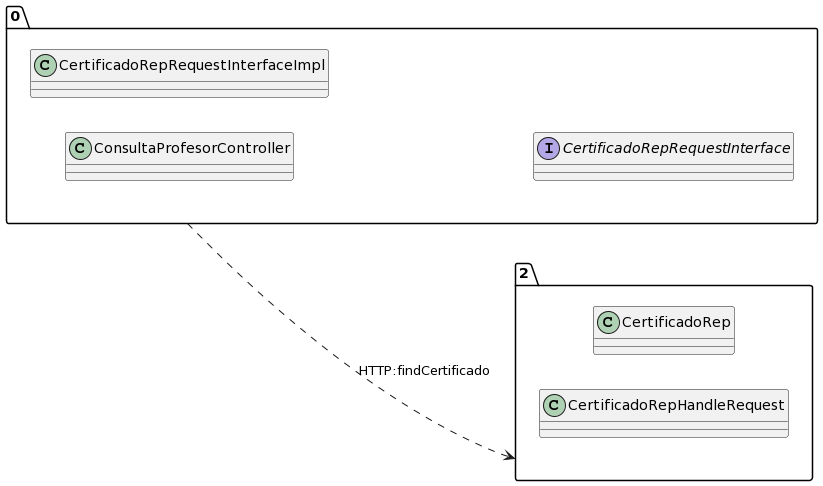

The diagram above was rendered by PlantUML. Its source (embedded in the PNG):
@startuml
allow_mixing
left to right direction
package "0"{
class ConsultaProfesorController
class CertificadoRepRequestInterfaceImpl
interface CertificadoRepRequestInterface

}
package "2"{
class CertificadoRep
class CertificadoRepHandleRequest

}
"0" ..> "2":HTTP:findCertificado
@enduml